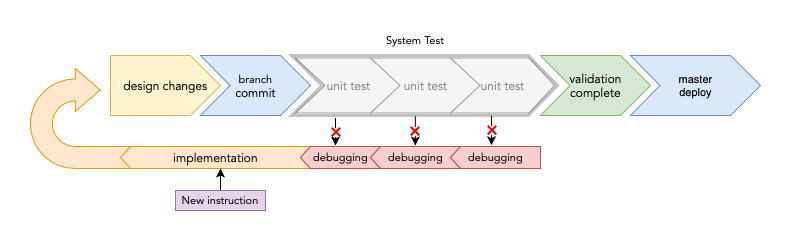

The diagram above was exported from draw.io. Its source (the exported page's mxGraphModel, read from the mxfile embedded in the PNG):
<mxGraphModel dx="946" dy="620" grid="1" gridSize="10" guides="1" tooltips="1" connect="1" arrows="1" fold="1" page="1" pageScale="1" pageWidth="1169" pageHeight="827" math="0" shadow="0">
  <root>
    <mxCell id="0" />
    <mxCell id="1" parent="0" />
    <mxCell id="KPVkUS9t8yKxZZGC2MSo-30" value="" style="html=1;shadow=0;dashed=0;align=center;verticalAlign=middle;shape=mxgraph.arrows2.uTurnArrow;dy=11;arrowHead=43;dx2=25;fillColor=#ffe6cc;strokeColor=#d79b00;fontFamily=Avenir;fontSource=https%3A%2F%2Ffonts.googleapis.com%2Fcss%3Ffamily%3DAvenir;" parent="1" vertex="1">
      <mxGeometry x="220" y="378" width="100" height="100" as="geometry" />
    </mxCell>
    <mxCell id="KPVkUS9t8yKxZZGC2MSo-31" value="&lt;span style=&quot;font-size: 11px&quot;&gt;branch&lt;br&gt;&lt;/span&gt;commit" style="html=1;shadow=0;dashed=0;align=center;verticalAlign=middle;shape=mxgraph.arrows2.arrow;dy=0;dx=30;notch=29.57;fillColor=#dae8fc;strokeColor=#6c8ebf;fontSize=12;fontFamily=Avenir;fontSource=https%3A%2F%2Ffonts.googleapis.com%2Fcss%3Ffamily%3DAvenir;" parent="1" vertex="1">
      <mxGeometry x="390" y="365" width="110" height="60" as="geometry" />
    </mxCell>
    <mxCell id="KPVkUS9t8yKxZZGC2MSo-32" value="unit test" style="html=1;shadow=0;dashed=0;align=center;verticalAlign=middle;shape=mxgraph.arrows2.arrow;dy=0;dx=30;notch=29.57;horizontal=1;fillColor=#f5f5f5;strokeColor=#666666;fontColor=#333333;fontFamily=Avenir;fontSource=https%3A%2F%2Ffonts.googleapis.com%2Fcss%3Ffamily%3DAvenir;" parent="1" vertex="1">
      <mxGeometry x="485" y="367.5" width="105" height="55" as="geometry" />
    </mxCell>
    <mxCell id="KPVkUS9t8yKxZZGC2MSo-36" value="design changes" style="html=1;shadow=0;dashed=0;align=center;verticalAlign=middle;shape=mxgraph.arrows2.arrow;dy=0;dx=30;notch=0;fillColor=#fff2cc;strokeColor=#d6b656;fontFamily=Avenir;fontSource=https%3A%2F%2Ffonts.googleapis.com%2Fcss%3Ffamily%3DAvenir;" parent="1" vertex="1">
      <mxGeometry x="300" y="365" width="110" height="60" as="geometry" />
    </mxCell>
    <mxCell id="KPVkUS9t8yKxZZGC2MSo-38" value="unit test" style="html=1;shadow=0;dashed=0;align=center;verticalAlign=middle;shape=mxgraph.arrows2.arrow;dy=0;dx=30;notch=29.57;fillColor=#f5f5f5;strokeColor=#666666;fontColor=#333333;fontFamily=Avenir;fontSource=https%3A%2F%2Ffonts.googleapis.com%2Fcss%3Ffamily%3DAvenir;" parent="1" vertex="1">
      <mxGeometry x="560" y="367.5" width="110" height="55" as="geometry" />
    </mxCell>
    <mxCell id="KPVkUS9t8yKxZZGC2MSo-39" value="unit test" style="html=1;shadow=0;dashed=0;align=center;verticalAlign=middle;shape=mxgraph.arrows2.arrow;dy=0;dx=25.57;notch=29.57;fillColor=#f5f5f5;strokeColor=#666666;fontColor=#333333;fontFamily=Avenir;fontSource=https%3A%2F%2Ffonts.googleapis.com%2Fcss%3Ffamily%3DAvenir;" parent="1" vertex="1">
      <mxGeometry x="640" y="367.5" width="104" height="55" as="geometry" />
    </mxCell>
    <mxCell id="KPVkUS9t8yKxZZGC2MSo-40" value="validation&lt;br&gt;complete" style="html=1;shadow=0;dashed=0;align=center;verticalAlign=middle;shape=mxgraph.arrows2.arrow;dy=0;dx=30;notch=29.57;fillColor=#d5e8d4;strokeColor=#82b366;fontFamily=Avenir;fontSource=https%3A%2F%2Ffonts.googleapis.com%2Fcss%3Ffamily%3DAvenir;" parent="1" vertex="1">
      <mxGeometry x="730" y="365" width="110" height="60" as="geometry" />
    </mxCell>
    <mxCell id="KPVkUS9t8yKxZZGC2MSo-41" value="implementation" style="html=1;shadow=0;dashed=0;align=center;verticalAlign=middle;shape=mxgraph.arrows2.arrow;dy=0;dx=10;notch=10;flipH=1;fillColor=#ffe6cc;strokeColor=#d79b00;fontFamily=Avenir;fontSource=https%3A%2F%2Ffonts.googleapis.com%2Fcss%3Ffamily%3DAvenir;" parent="1" vertex="1">
      <mxGeometry x="310" y="456" width="190" height="22" as="geometry" />
    </mxCell>
    <mxCell id="KPVkUS9t8yKxZZGC2MSo-43" value="&lt;font style=&quot;font-size: 11px;&quot;&gt;debugging&lt;/font&gt;" style="html=1;shadow=0;dashed=0;align=center;verticalAlign=middle;shape=mxgraph.arrows2.arrow;dy=0;dx=10;notch=10;flipH=1;horizontal=1;fontSize=11;fillColor=#f8cecc;strokeColor=#b85450;fontFamily=Avenir;fontSource=https%3A%2F%2Ffonts.googleapis.com%2Fcss%3Ffamily%3DAvenir;" parent="1" vertex="1">
      <mxGeometry x="490" y="456" width="80" height="22" as="geometry" />
    </mxCell>
    <mxCell id="KPVkUS9t8yKxZZGC2MSo-44" value="&lt;span style=&quot;font-size: 11px;&quot;&gt;debugging&lt;/span&gt;" style="html=1;shadow=0;dashed=0;align=center;verticalAlign=middle;shape=mxgraph.arrows2.arrow;dy=0;dx=10;notch=10;flipH=1;horizontal=1;fontSize=11;fillColor=#f8cecc;strokeColor=#b85450;fontFamily=Avenir;fontSource=https%3A%2F%2Ffonts.googleapis.com%2Fcss%3Ffamily%3DAvenir;" parent="1" vertex="1">
      <mxGeometry x="560" y="456" width="90" height="22" as="geometry" />
    </mxCell>
    <mxCell id="KPVkUS9t8yKxZZGC2MSo-45" value="&lt;span style=&quot;font-size: 11px;&quot;&gt;debugging&lt;/span&gt;" style="html=1;shadow=0;dashed=0;align=center;verticalAlign=middle;shape=mxgraph.arrows2.arrow;dy=0;dx=10;notch=0;flipH=1;horizontal=1;fontSize=11;fillColor=#f8cecc;strokeColor=#b85450;fontFamily=Avenir;fontSource=https%3A%2F%2Ffonts.googleapis.com%2Fcss%3Ffamily%3DAvenir;" parent="1" vertex="1">
      <mxGeometry x="640" y="456" width="90" height="22" as="geometry" />
    </mxCell>
    <mxCell id="KPVkUS9t8yKxZZGC2MSo-50" value="" style="endArrow=classic;html=1;fontSize=11;exitX=0;exitY=0;exitDx=40;exitDy=60;exitPerimeter=0;fontFamily=Avenir;fontSource=https%3A%2F%2Ffonts.googleapis.com%2Fcss%3Ffamily%3DAvenir;" parent="1" source="KPVkUS9t8yKxZZGC2MSo-32" edge="1">
      <mxGeometry relative="1" as="geometry">
        <mxPoint x="520" y="400" as="sourcePoint" />
        <mxPoint x="525" y="455" as="targetPoint" />
      </mxGeometry>
    </mxCell>
    <mxCell id="KPVkUS9t8yKxZZGC2MSo-51" value="❌" style="edgeLabel;resizable=0;html=1;align=center;verticalAlign=middle;fontSize=8;fontFamily=Avenir;fontSource=https%3A%2F%2Ffonts.googleapis.com%2Fcss%3Ffamily%3DAvenir;" parent="KPVkUS9t8yKxZZGC2MSo-50" connectable="0" vertex="1">
      <mxGeometry relative="1" as="geometry" />
    </mxCell>
    <mxCell id="KPVkUS9t8yKxZZGC2MSo-52" value="" style="endArrow=classic;html=1;fontSize=11;exitX=0;exitY=0;exitDx=40;exitDy=60;exitPerimeter=0;entryX=0.625;entryY=-0.061;entryDx=0;entryDy=0;entryPerimeter=0;fontFamily=Avenir;fontSource=https%3A%2F%2Ffonts.googleapis.com%2Fcss%3Ffamily%3DAvenir;" parent="1" edge="1">
      <mxGeometry relative="1" as="geometry">
        <mxPoint x="604.83" y="425.34" as="sourcePoint" />
        <mxPoint x="604.83" y="454.998" as="targetPoint" />
      </mxGeometry>
    </mxCell>
    <mxCell id="KPVkUS9t8yKxZZGC2MSo-53" value="❌" style="edgeLabel;resizable=0;html=1;align=center;verticalAlign=middle;fontSize=8;fontFamily=Avenir;fontSource=https%3A%2F%2Ffonts.googleapis.com%2Fcss%3Ffamily%3DAvenir;" parent="KPVkUS9t8yKxZZGC2MSo-52" connectable="0" vertex="1">
      <mxGeometry relative="1" as="geometry" />
    </mxCell>
    <mxCell id="KPVkUS9t8yKxZZGC2MSo-56" value="" style="endArrow=classic;html=1;fontSize=11;exitX=0;exitY=0;exitDx=40;exitDy=60;exitPerimeter=0;entryX=0.625;entryY=-0.061;entryDx=0;entryDy=0;entryPerimeter=0;fontFamily=Avenir;fontSource=https%3A%2F%2Ffonts.googleapis.com%2Fcss%3Ffamily%3DAvenir;" parent="1" edge="1">
      <mxGeometry relative="1" as="geometry">
        <mxPoint x="680.9999999999999" y="424.99999999999983" as="sourcePoint" />
        <mxPoint x="680.9999999999999" y="454.6580000000001" as="targetPoint" />
      </mxGeometry>
    </mxCell>
    <mxCell id="KPVkUS9t8yKxZZGC2MSo-57" value="❌" style="edgeLabel;resizable=0;html=1;align=center;verticalAlign=middle;fontSize=8;fontFamily=Avenir;fontSource=https%3A%2F%2Ffonts.googleapis.com%2Fcss%3Ffamily%3DAvenir;" parent="KPVkUS9t8yKxZZGC2MSo-56" connectable="0" vertex="1">
      <mxGeometry relative="1" as="geometry" />
    </mxCell>
    <mxCell id="KPVkUS9t8yKxZZGC2MSo-58" value="master&lt;br&gt;deploy" style="html=1;shadow=0;dashed=0;align=center;verticalAlign=middle;shape=mxgraph.arrows2.arrow;dy=0;dx=30;notch=29.57;fillColor=#dae8fc;strokeColor=#6c8ebf;fontSize=11;" parent="1" vertex="1">
      <mxGeometry x="820" y="365" width="130" height="60" as="geometry" />
    </mxCell>
    <mxCell id="KPVkUS9t8yKxZZGC2MSo-64" style="edgeStyle=orthogonalEdgeStyle;rounded=0;orthogonalLoop=1;jettySize=auto;html=1;entryX=0;entryY=0;entryDx=90;entryDy=22;entryPerimeter=0;fontSize=11;fontFamily=Avenir;fontSource=https%3A%2F%2Ffonts.googleapis.com%2Fcss%3Ffamily%3DAvenir;" parent="1" target="KPVkUS9t8yKxZZGC2MSo-41" edge="1">
      <mxGeometry relative="1" as="geometry">
        <mxPoint x="410" y="500" as="sourcePoint" />
      </mxGeometry>
    </mxCell>
    <mxCell id="KPVkUS9t8yKxZZGC2MSo-60" value="New instruction" style="text;html=1;strokeColor=#9673a6;fillColor=#e1d5e7;align=center;verticalAlign=middle;whiteSpace=wrap;rounded=0;fontSize=11;fontFamily=Avenir;fontSource=https%3A%2F%2Ffonts.googleapis.com%2Fcss%3Ffamily%3DAvenir;" parent="1" vertex="1">
      <mxGeometry x="365" y="500" width="90" height="20" as="geometry" />
    </mxCell>
    <mxCell id="KPVkUS9t8yKxZZGC2MSo-65" value="" style="html=1;shadow=0;dashed=0;align=center;verticalAlign=middle;shape=mxgraph.arrows2.arrow;dy=0;dx=29.14;notch=30.43;horizontal=1;fillColor=#f5f5f5;strokeColor=#666666;fontColor=#333333;opacity=40;strokeWidth=3;fontFamily=Avenir;fontSource=https%3A%2F%2Ffonts.googleapis.com%2Fcss%3Ffamily%3DAvenir;" parent="1" vertex="1">
      <mxGeometry x="481" y="365" width="266" height="60" as="geometry" />
    </mxCell>
    <mxCell id="KPVkUS9t8yKxZZGC2MSo-66" value="System Test" style="text;html=1;strokeColor=none;fillColor=none;align=center;verticalAlign=middle;whiteSpace=wrap;rounded=0;fontSize=11;opacity=40;fontFamily=Avenir;fontSource=https%3A%2F%2Ffonts.googleapis.com%2Fcss%3Ffamily%3DAvenir;" parent="1" vertex="1">
      <mxGeometry x="565" y="340" width="80" height="20" as="geometry" />
    </mxCell>
  </root>
</mxGraphModel>